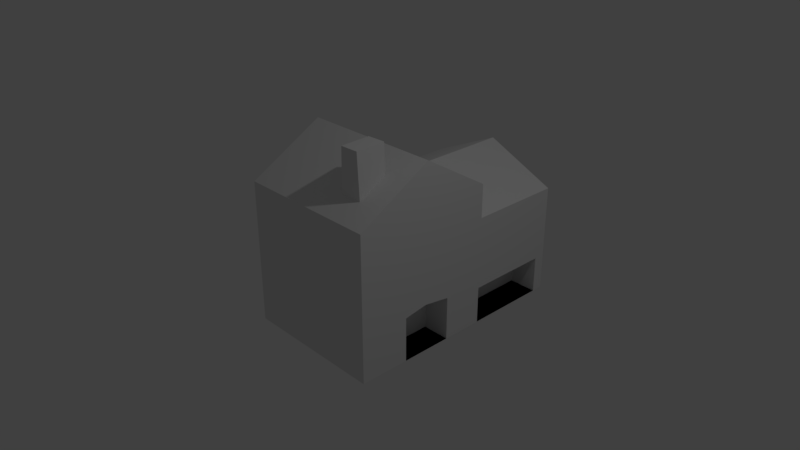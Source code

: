 # Source: Casa.blend  (saved by Blender 2.79.0; exported with 4.5.12 LTS)
import bpy
from mathutils import Matrix  # noqa: F401  (used for matrix-valued properties, if any)

bpy.ops.wm.read_factory_settings(use_empty=True)
scene = bpy.context.scene
scene.name = 'Scene'

# ---- collections
col_collection_1 = bpy.data.collections.new('Collection 1'); scene.collection.children.link(col_collection_1)

# ---- materials (node trees are filled in below, after node groups)
mat_material = bpy.data.materials.new('Material')
mat_material.alpha_threshold = 0.0
mat_material.roughness = 0.5
mat_material.line_color = (0.0, 0.0, 0.0, 1.0)

# ---- material node trees

# ---- world
world_world = bpy.data.worlds.new('World'); scene.world = world_world
world_world.color = (0.05088, 0.05088, 0.05088)
world_world.use_sun_shadow = False
world_world.sun_shadow_jitter_overblur = 0.0
world_world.cycles.sampling_method = 'MANUAL'

# ---- cameras
cam_camera = bpy.data.cameras.new('Camera')
cam_camera.clip_end = 100.0
cam_camera.lens = 35.0
cam_camera.sensor_width = 32.0
cam_camera.sensor_height = 18.0
cam_camera.ortho_scale = 7.314
cam_camera.dof.focus_distance = 0.0

# ---- lights
light_lamp = bpy.data.lights.new('Lamp', 'POINT')
light_lamp.transmission_factor = 0.0
light_lamp.cutoff_distance = 30.0
light_lamp.energy = 100.0
light_lamp.shadow_buffer_clip_start = 1.001
light_lamp.shadow_soft_size = 0.1
light_lamp.shadow_maximum_resolution = 0.006
light_lamp.use_absolute_resolution = True

# ---- meshes
me_cube = bpy.data.meshes.new('Cube')
me_cube.from_pydata([(1.0, 1.0, -1.0), (1.0, -1.0, -1.0), (-1.0, -1.0, -1.0), (-1.0, 1.0, -1.0), (1.0, 1.0, 1.0), (1.0, -1.0, 1.0), (-1.0, -1.0, 1.0), (-1.0, 1.0, 1.0), (1.0, 0.03305, -1.0), (-1.0, 0.03305, -1.0), (1.0, 0.03305, 1.586), (-1.0, 0.03305, 1.586), (1.0, 1.0, 0.5342), (1.0, -1.0, 0.5342), (-1.0, -1.0, 0.5342), (-1.0, 1.0, 0.5342), (-1.0, 0.03305, 0.9839), (1.0, 0.03305, 0.9839), (1.0, 2.338, -1.0), (-1.0, 2.338, -1.0), (1.0, 2.338, 0.5342), (-1.0, 2.338, 0.5342), (-0.01283, 1.0, -1.0), (-0.01284, -1.0, -1.0), (-0.01283, 1.0, 1.0), (-0.01284, -1.0, 1.0), (-0.01284, 0.03305, 1.586), (-0.01284, 0.03305, -1.0), (-0.01283, 1.0, 0.9841), (-0.01284, -1.0, 0.5342), (-0.01283, 2.338, -1.0), (-0.01283, 2.338, 0.9841), (1.0, 1.733, -1.0), (1.0, 2.179, -1.0), (1.0, 2.179, 0.5342), (1.0, 1.733, 0.5342), (-1.0, 1.733, -1.0), (-1.0, 2.179, -1.0), (-1.0, 1.733, 0.5342), (-1.0, 2.179, 0.5342), (-0.01283, 1.733, 0.9841), (-0.01283, 2.179, 0.9841), (-0.01283, 1.733, -1.0), (-0.01283, 2.179, -1.0), (-1.0, 0.4145, -1.0), (-1.0, 0.4145, 1.355), (1.0, 0.4145, -1.0), (1.0, 0.4145, 1.355), (1.0, 0.4145, 0.8065), (-1.0, 0.4145, 0.8065), (-0.01283, 0.4145, -1.0), (-0.01284, 0.4145, 1.355), (1.0, -0.3036, -1.0), (1.0, -0.3036, 1.395), (-1.0, -0.3036, -1.0), (-1.0, -0.3036, 1.395), (-1.0, -0.3036, 0.8374), (1.0, -0.3036, 0.8374), (-0.01284, -0.3036, 1.395), (-0.01284, -0.3036, -1.0), (1.0, -0.694, -1.0), (1.0, -0.694, 1.174), (1.0, -0.694, 0.6674), (-0.01284, -0.694, 1.174), (-1.0, -0.694, -1.0), (-1.0, -0.694, 1.174), (-1.0, -0.694, 0.6674), (-0.01284, -0.694, -1.0), (0.3313, 0.03305, 1.586), (0.3313, 1.0, -1.0), (0.3313, -1.0, -1.0), (0.3313, 1.0, 1.0), (0.3313, -1.0, 1.0), (0.3313, 0.03305, -1.0), (0.3313, 1.0, 0.8313), (0.3313, -1.0, 0.5342), (0.3313, 2.338, -1.0), (0.3313, 2.338, 0.8313), (0.3313, 1.733, -1.0), (0.3313, 2.179, -1.0), (0.3313, 1.733, 0.8313), (0.3313, 2.179, 0.8313), (0.3313, 0.4145, 1.355), (0.3313, 0.4145, -1.0), (0.3313, -0.3036, -1.0), (0.3313, -0.3036, 1.395), (0.3313, -0.694, -1.0), (0.3313, -0.694, 1.174), (0.6441, 0.03305, 1.586), (0.6441, 1.733, -1.0), (0.6441, 2.179, -1.0), (0.6441, 0.4145, 1.355), (0.6441, -0.3036, 1.395), (0.6441, -0.694, 1.174), (0.6441, 1.0, -1.0), (0.6441, -1.0, -1.0), (0.6441, 1.0, 1.0), (0.6441, -1.0, 1.0), (0.6441, 0.03305, -1.0), (0.6441, 1.0, 0.6923), (0.6441, -1.0, 0.5342), (0.6441, 2.338, -1.0), (0.6441, 2.338, 0.6923), (0.6441, 1.733, 0.6923), (0.6441, 2.179, 0.6923), (0.6441, 0.4145, -1.0), (0.6441, -0.3036, -1.0), (0.6441, -0.694, -1.0), (0.3313, -0.3036, 1.395), (0.3313, -0.694, 1.174), (0.6441, -0.3036, 1.395), (0.6441, -0.694, 1.174), (0.3313, -0.3036, 1.395), (0.3313, -0.694, 1.174), (0.6441, -0.3036, 1.395), (0.6441, -0.694, 1.174), (0.3313, -0.3036, 1.395), (0.3313, -0.694, 1.174), (0.6441, -0.3036, 1.395), (0.6441, -0.694, 1.174), (0.3313, -0.3036, 1.395), (0.3313, -0.694, 1.174), (0.6441, -0.3036, 1.395), (0.6441, -0.694, 1.174), (0.3578, -0.2951, 1.786), (0.3419, -0.6908, 1.768), (0.6335, -0.3068, 1.799), (0.6176, -0.7025, 1.781), (0.3578, -0.2951, 1.786), (0.3419, -0.6908, 1.768), (0.6335, -0.3068, 1.799), (0.6176, -0.7025, 1.781), (-1.0, 0.03305, -0.33), (1.0, 0.03305, -0.33), (1.0, 1.0, -0.4818), (1.0, -1.0, -0.4818), (-1.0, -1.0, -0.4818), (-1.0, 1.0, -0.4818), (1.0, 2.338, -0.4818), (-1.0, 2.338, -0.4818), (-0.01283, 2.338, -0.3299), (-0.01284, -1.0, -0.4818), (-1.0, 1.733, -0.4818), (-1.0, 2.179, -0.4818), (1.0, 1.733, -0.4818), (1.0, 2.179, -0.4818), (-1.0, 0.4145, -0.3899), (1.0, 0.4145, -0.3899), (1.0, -0.3036, -0.3795), (-1.0, -0.3036, -0.3795), (-1.0, -0.694, -0.4368), (1.0, -0.694, -0.4368), (0.3313, -1.0, -0.4818), (0.3313, 2.338, -0.3815), (0.6441, 2.338, -0.4284), (0.6441, -1.0, -0.4818), (0.6145, 0.4145, -1.0), (0.6145, 0.03305, -1.0), (0.6145, 0.03305, -0.33), (0.6145, 0.4145, -0.3899), (0.6145, -0.3036, -1.0), (0.6145, -0.3036, -0.3795), (0.6046, 1.0, -1.0), (0.6046, 1.733, -1.0), (0.6046, 2.179, -1.0), (0.6046, 1.0, -0.4818), (0.6046, 1.733, -0.4818), (0.6046, 2.179, -0.4818)], [], [(67, 23, 2, 64), (63, 65, 6, 25), (62, 61, 5, 13), (29, 25, 6, 14), (49, 45, 7, 15), (145, 33, 18, 138), (56, 55, 11, 16), (48, 47, 10, 17), (51, 45, 11, 26), (50, 27, 9, 44), (147, 48, 17, 133), (149, 56, 16, 132), (24, 28, 15, 7), (146, 49, 15, 137), (141, 29, 14, 136), (151, 62, 13, 135), (140, 30, 19, 139), (43, 37, 19, 30), (143, 39, 21, 139), (104, 34, 20, 102), (39, 41, 31, 21), (79, 43, 30, 76), (153, 76, 30, 140), (152, 75, 29, 141), (71, 74, 28, 24), (83, 73, 27, 50), (82, 51, 26, 68), (75, 72, 25, 29), (87, 63, 25, 72), (86, 70, 23, 67), (69, 22, 42, 78), (78, 42, 43, 79), (15, 28, 40, 38), (38, 40, 41, 39), (99, 12, 35, 103), (103, 35, 34, 104), (137, 15, 38, 142), (142, 38, 39, 143), (22, 3, 36, 42), (42, 36, 37, 43), (134, 0, 162, 165), (144, 134, 165, 166), (71, 24, 51, 82), (69, 83, 50, 22), (132, 16, 49, 146), (134, 12, 48, 147), (22, 50, 44, 3), (24, 7, 45, 51), (12, 4, 47, 48), (16, 11, 45, 49), (73, 84, 59, 27), (68, 26, 58, 85), (133, 17, 57, 148), (150, 66, 56, 149), (66, 65, 55, 56), (17, 10, 53, 57), (26, 11, 55, 58), (27, 59, 54, 9), (14, 6, 65, 66), (136, 14, 66, 150), (84, 86, 67, 59), (85, 58, 63, 87), (148, 57, 62, 151), (57, 53, 61, 62), (58, 55, 65, 63), (59, 67, 64, 54), (92, 85, 108, 110), (106, 107, 86, 84), (88, 68, 85, 92), (98, 106, 84, 73), (94, 105, 83, 69), (96, 71, 82, 91), (40, 80, 81, 41), (28, 74, 80, 40), (89, 78, 79, 90), (94, 69, 78, 89), (107, 95, 70, 86), (93, 87, 72, 97), (100, 97, 72, 75), (91, 82, 68, 88), (105, 98, 73, 83), (96, 99, 74, 71), (155, 100, 75, 152), (154, 101, 76, 153), (90, 79, 76, 101), (41, 81, 77, 31), (33, 90, 101, 18), (138, 18, 101, 154), (135, 13, 100, 155), (4, 12, 99, 96), (46, 8, 98, 105), (47, 91, 88, 10), (13, 5, 97, 100), (61, 93, 97, 5), (60, 1, 95, 107), (0, 94, 89, 32), (32, 89, 90, 33), (4, 96, 91, 47), (0, 46, 105, 94), (8, 52, 106, 98), (10, 88, 92, 53), (52, 60, 107, 106), (53, 92, 93, 61), (80, 103, 104, 81), (74, 99, 103, 80), (81, 104, 102, 77), (109, 111, 115, 113), (85, 87, 109, 108), (87, 93, 111, 109), (93, 92, 110, 111), (113, 115, 119, 117), (108, 109, 113, 112), (111, 110, 114, 115), (110, 108, 112, 114), (119, 118, 122, 123), (112, 113, 117, 116), (115, 114, 118, 119), (114, 112, 116, 118), (121, 123, 127, 125), (118, 116, 120, 122), (117, 119, 123, 121), (116, 117, 121, 120), (124, 125, 129, 128), (120, 121, 125, 124), (123, 122, 126, 127), (122, 120, 124, 126), (130, 128, 129, 131), (127, 126, 130, 131), (126, 124, 128, 130), (125, 127, 131, 129), (1, 135, 155, 95), (20, 138, 154, 102), (102, 154, 153, 77), (95, 155, 152, 70), (52, 148, 151, 60), (2, 136, 150, 64), (64, 150, 149, 54), (147, 133, 158, 159), (0, 134, 147, 46), (9, 132, 146, 44), (35, 144, 145, 34), (12, 134, 144, 35), (36, 142, 143, 37), (3, 137, 142, 36), (70, 152, 141, 23), (77, 153, 140, 31), (37, 143, 139, 19), (31, 140, 139, 21), (60, 151, 135, 1), (23, 141, 136, 2), (44, 146, 137, 3), (54, 149, 132, 9), (148, 52, 160, 161), (34, 145, 138, 20), (157, 158, 161, 160), (156, 159, 158, 157), (46, 147, 159, 156), (133, 148, 161, 158), (8, 46, 156, 157), (52, 8, 157, 160), (165, 162, 163, 166), (166, 163, 164, 167), (33, 145, 167, 164), (0, 32, 163, 162), (145, 144, 166, 167), (32, 33, 164, 163)])
me_cube.materials.append(mat_material)
me_cube.use_remesh_preserve_volume = False
me_cube.use_remesh_preserve_attributes = False
me_cube.use_mirror_vertex_groups = False
me_cube.update()

# ---- objects
ob_cube = bpy.data.objects.new('Cube', me_cube)
ob_lamp = bpy.data.objects.new('Lamp', light_lamp)
ob_camera = bpy.data.objects.new('Camera', cam_camera)

# ---- transforms, parenting, visibility, modifiers, constraints
ob_cube.location = (0.008172, 0.0, 0.0)
ob_cube.lock_rotations_4d = False
ob_cube.empty_display_type = 'ARROWS'
ob_cube.lineart.crease_threshold = 0.0
ob_lamp.location = (4.076, 1.005, 5.904)
ob_lamp.rotation_euler = (0.6503, 0.05522, 1.866)
ob_lamp.lock_rotations_4d = False
ob_lamp.empty_display_type = 'ARROWS'
ob_lamp.color = (0.0, 0.0, 0.0, 0.0)
ob_lamp.lineart.crease_threshold = 0.0
ob_camera.location = (7.481, -6.508, 5.344)
ob_camera.rotation_euler = (1.109, 0.0, 0.8149)
ob_camera.lock_rotations_4d = False
ob_camera.empty_display_type = 'ARROWS'
ob_camera.color = (0.0, 0.0, 0.0, 0.0)
ob_camera.display_type = 'WIRE'
ob_camera.lineart.crease_threshold = 0.0

# ---- collection membership
col_collection_1.objects.link(ob_cube)
col_collection_1.objects.link(ob_lamp)
col_collection_1.objects.link(ob_camera)

# ---- scene / render settings (as saved in the file)
scene.camera = ob_camera
scene.frame_start = 1; scene.frame_end = 250; scene.frame_set(1)
scene.render.engine = 'CYCLES'
scene.render.resolution_percentage = 50
scene.render.dither_intensity = 0.0
scene.cycles.use_denoising = False
scene.cycles.samples = 128
scene.cycles.sampling_pattern = 'TABULATED_SOBOL'
scene.cycles.use_adaptive_sampling = False
scene.cycles.use_light_tree = False
scene.cycles.blur_glossy = 0.0
scene.cycles.sample_clamp_indirect = 0.0
scene.view_settings.view_transform = 'Standard'
bpy.context.view_layer.update()
